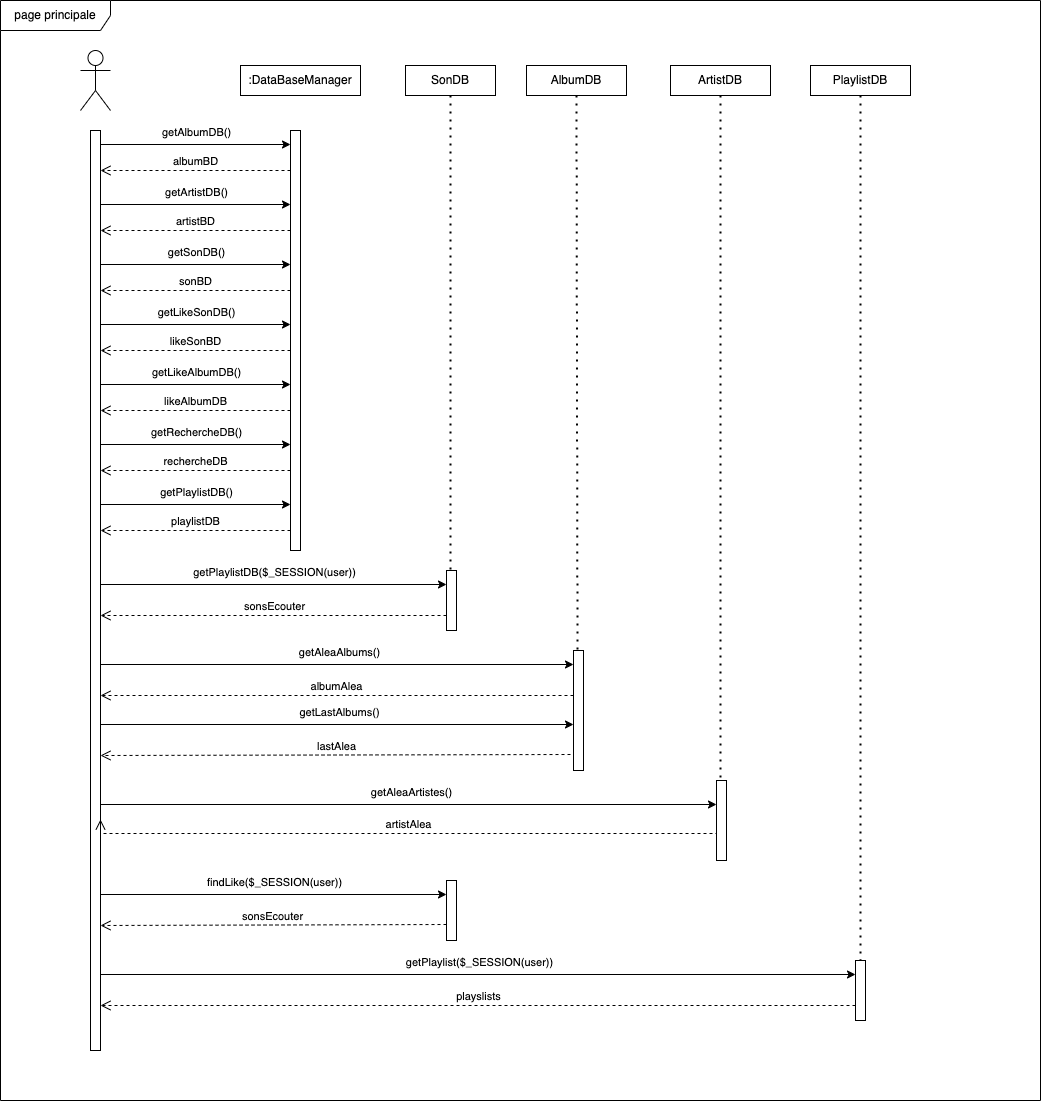

The diagram above was exported from draw.io. Its source (the exported page's mxGraphModel, read from the mxfile embedded in the PNG):
<mxGraphModel dx="2385" dy="1685" grid="1" gridSize="10" guides="1" tooltips="1" connect="1" arrows="1" fold="1" page="1" pageScale="1" pageWidth="1400" pageHeight="1200" math="0" shadow="0">
  <root>
    <mxCell id="0" />
    <mxCell id="1" parent="0" />
    <mxCell id="XHN_MgdqCfchWdNwpIZt-1" value="page principale" style="shape=umlFrame;whiteSpace=wrap;html=1;pointerEvents=0;width=110;height=30;" vertex="1" parent="1">
      <mxGeometry x="70" y="30" width="1040" height="1100" as="geometry" />
    </mxCell>
    <mxCell id="XHN_MgdqCfchWdNwpIZt-2" value="" style="html=1;points=[];perimeter=orthogonalPerimeter;outlineConnect=0;targetShapes=umlLifeline;portConstraint=eastwest;newEdgeStyle={&quot;edgeStyle&quot;:&quot;elbowEdgeStyle&quot;,&quot;elbow&quot;:&quot;vertical&quot;,&quot;curved&quot;:0,&quot;rounded&quot;:0};" vertex="1" parent="1">
      <mxGeometry x="160" y="160" width="10" height="920" as="geometry" />
    </mxCell>
    <mxCell id="XHN_MgdqCfchWdNwpIZt-4" value="" style="shape=umlActor;verticalLabelPosition=bottom;verticalAlign=top;html=1;outlineConnect=0;" vertex="1" parent="1">
      <mxGeometry x="150" y="80" width="30" height="60" as="geometry" />
    </mxCell>
    <mxCell id="XHN_MgdqCfchWdNwpIZt-7" value=":DataBaseManager" style="rounded=0;whiteSpace=wrap;html=1;" vertex="1" parent="1">
      <mxGeometry x="310" y="95" width="120" height="30" as="geometry" />
    </mxCell>
    <mxCell id="XHN_MgdqCfchWdNwpIZt-9" value="" style="html=1;points=[];perimeter=orthogonalPerimeter;outlineConnect=0;targetShapes=umlLifeline;portConstraint=eastwest;newEdgeStyle={&quot;edgeStyle&quot;:&quot;elbowEdgeStyle&quot;,&quot;elbow&quot;:&quot;vertical&quot;,&quot;curved&quot;:0,&quot;rounded&quot;:0};" vertex="1" parent="1">
      <mxGeometry x="360" y="160" width="10" height="420" as="geometry" />
    </mxCell>
    <mxCell id="XHN_MgdqCfchWdNwpIZt-11" value="artistBD" style="html=1;verticalAlign=bottom;endArrow=open;dashed=1;endSize=8;edgeStyle=elbowEdgeStyle;elbow=vertical;curved=0;rounded=0;" edge="1" parent="1">
      <mxGeometry relative="1" as="geometry">
        <mxPoint x="170" y="260" as="targetPoint" />
        <mxPoint x="360" y="260" as="sourcePoint" />
        <mxPoint as="offset" />
      </mxGeometry>
    </mxCell>
    <mxCell id="XHN_MgdqCfchWdNwpIZt-13" value="" style="endArrow=classic;html=1;rounded=0;" edge="1" parent="1">
      <mxGeometry width="50" height="50" relative="1" as="geometry">
        <mxPoint x="170" y="174" as="sourcePoint" />
        <mxPoint x="360" y="174" as="targetPoint" />
      </mxGeometry>
    </mxCell>
    <mxCell id="XHN_MgdqCfchWdNwpIZt-15" value="getAlbumDB()" style="edgeLabel;html=1;align=center;verticalAlign=middle;resizable=0;points=[];" vertex="1" connectable="0" parent="XHN_MgdqCfchWdNwpIZt-13">
      <mxGeometry x="0.0026" relative="1" as="geometry">
        <mxPoint y="-13" as="offset" />
      </mxGeometry>
    </mxCell>
    <mxCell id="XHN_MgdqCfchWdNwpIZt-16" value="" style="endArrow=classic;html=1;rounded=0;" edge="1" parent="1">
      <mxGeometry width="50" height="50" relative="1" as="geometry">
        <mxPoint x="170" y="234" as="sourcePoint" />
        <mxPoint x="360" y="234" as="targetPoint" />
      </mxGeometry>
    </mxCell>
    <mxCell id="XHN_MgdqCfchWdNwpIZt-17" value="getArtistDB()" style="edgeLabel;html=1;align=center;verticalAlign=middle;resizable=0;points=[];" vertex="1" connectable="0" parent="XHN_MgdqCfchWdNwpIZt-16">
      <mxGeometry x="0.0026" relative="1" as="geometry">
        <mxPoint y="-13" as="offset" />
      </mxGeometry>
    </mxCell>
    <mxCell id="XHN_MgdqCfchWdNwpIZt-18" value="albumBD" style="html=1;verticalAlign=bottom;endArrow=open;dashed=1;endSize=8;edgeStyle=elbowEdgeStyle;elbow=vertical;curved=0;rounded=0;" edge="1" parent="1">
      <mxGeometry relative="1" as="geometry">
        <mxPoint x="170" y="200" as="targetPoint" />
        <mxPoint x="360" y="200" as="sourcePoint" />
        <mxPoint as="offset" />
      </mxGeometry>
    </mxCell>
    <mxCell id="XHN_MgdqCfchWdNwpIZt-19" value="sonBD" style="html=1;verticalAlign=bottom;endArrow=open;dashed=1;endSize=8;edgeStyle=elbowEdgeStyle;elbow=vertical;curved=0;rounded=0;" edge="1" parent="1">
      <mxGeometry relative="1" as="geometry">
        <mxPoint x="170" y="320" as="targetPoint" />
        <mxPoint x="360" y="320" as="sourcePoint" />
        <mxPoint as="offset" />
      </mxGeometry>
    </mxCell>
    <mxCell id="XHN_MgdqCfchWdNwpIZt-20" value="" style="endArrow=classic;html=1;rounded=0;" edge="1" parent="1">
      <mxGeometry width="50" height="50" relative="1" as="geometry">
        <mxPoint x="170" y="294" as="sourcePoint" />
        <mxPoint x="360" y="294" as="targetPoint" />
      </mxGeometry>
    </mxCell>
    <mxCell id="XHN_MgdqCfchWdNwpIZt-21" value="getSonDB()" style="edgeLabel;html=1;align=center;verticalAlign=middle;resizable=0;points=[];" vertex="1" connectable="0" parent="XHN_MgdqCfchWdNwpIZt-20">
      <mxGeometry x="0.0026" relative="1" as="geometry">
        <mxPoint y="-13" as="offset" />
      </mxGeometry>
    </mxCell>
    <mxCell id="XHN_MgdqCfchWdNwpIZt-22" value="likeSonBD" style="html=1;verticalAlign=bottom;endArrow=open;dashed=1;endSize=8;edgeStyle=elbowEdgeStyle;elbow=vertical;curved=0;rounded=0;" edge="1" parent="1">
      <mxGeometry relative="1" as="geometry">
        <mxPoint x="170" y="380" as="targetPoint" />
        <mxPoint x="360" y="380" as="sourcePoint" />
        <mxPoint as="offset" />
      </mxGeometry>
    </mxCell>
    <mxCell id="XHN_MgdqCfchWdNwpIZt-23" value="" style="endArrow=classic;html=1;rounded=0;" edge="1" parent="1">
      <mxGeometry width="50" height="50" relative="1" as="geometry">
        <mxPoint x="170" y="354" as="sourcePoint" />
        <mxPoint x="360" y="354" as="targetPoint" />
      </mxGeometry>
    </mxCell>
    <mxCell id="XHN_MgdqCfchWdNwpIZt-24" value="getLikeSonDB()" style="edgeLabel;html=1;align=center;verticalAlign=middle;resizable=0;points=[];" vertex="1" connectable="0" parent="XHN_MgdqCfchWdNwpIZt-23">
      <mxGeometry x="0.0026" relative="1" as="geometry">
        <mxPoint y="-13" as="offset" />
      </mxGeometry>
    </mxCell>
    <mxCell id="XHN_MgdqCfchWdNwpIZt-25" value="likeAlbumDB" style="html=1;verticalAlign=bottom;endArrow=open;dashed=1;endSize=8;edgeStyle=elbowEdgeStyle;elbow=vertical;curved=0;rounded=0;" edge="1" parent="1">
      <mxGeometry relative="1" as="geometry">
        <mxPoint x="170" y="440" as="targetPoint" />
        <mxPoint x="360" y="440" as="sourcePoint" />
        <mxPoint as="offset" />
      </mxGeometry>
    </mxCell>
    <mxCell id="XHN_MgdqCfchWdNwpIZt-26" value="" style="endArrow=classic;html=1;rounded=0;" edge="1" parent="1">
      <mxGeometry width="50" height="50" relative="1" as="geometry">
        <mxPoint x="170" y="414" as="sourcePoint" />
        <mxPoint x="360" y="414" as="targetPoint" />
      </mxGeometry>
    </mxCell>
    <mxCell id="XHN_MgdqCfchWdNwpIZt-27" value="getLikeAlbumDB()" style="edgeLabel;html=1;align=center;verticalAlign=middle;resizable=0;points=[];" vertex="1" connectable="0" parent="XHN_MgdqCfchWdNwpIZt-26">
      <mxGeometry x="0.0026" relative="1" as="geometry">
        <mxPoint y="-13" as="offset" />
      </mxGeometry>
    </mxCell>
    <mxCell id="XHN_MgdqCfchWdNwpIZt-28" value="rechercheDB" style="html=1;verticalAlign=bottom;endArrow=open;dashed=1;endSize=8;edgeStyle=elbowEdgeStyle;elbow=vertical;curved=0;rounded=0;" edge="1" parent="1">
      <mxGeometry relative="1" as="geometry">
        <mxPoint x="170" y="500" as="targetPoint" />
        <mxPoint x="360" y="500" as="sourcePoint" />
        <mxPoint as="offset" />
      </mxGeometry>
    </mxCell>
    <mxCell id="XHN_MgdqCfchWdNwpIZt-29" value="" style="endArrow=classic;html=1;rounded=0;" edge="1" parent="1">
      <mxGeometry width="50" height="50" relative="1" as="geometry">
        <mxPoint x="170" y="474" as="sourcePoint" />
        <mxPoint x="360" y="474" as="targetPoint" />
      </mxGeometry>
    </mxCell>
    <mxCell id="XHN_MgdqCfchWdNwpIZt-30" value="getRechercheDB()" style="edgeLabel;html=1;align=center;verticalAlign=middle;resizable=0;points=[];" vertex="1" connectable="0" parent="XHN_MgdqCfchWdNwpIZt-29">
      <mxGeometry x="0.0026" relative="1" as="geometry">
        <mxPoint y="-13" as="offset" />
      </mxGeometry>
    </mxCell>
    <mxCell id="XHN_MgdqCfchWdNwpIZt-32" value="playlistDB" style="html=1;verticalAlign=bottom;endArrow=open;dashed=1;endSize=8;edgeStyle=elbowEdgeStyle;elbow=vertical;curved=0;rounded=0;" edge="1" parent="1">
      <mxGeometry relative="1" as="geometry">
        <mxPoint x="170" y="560" as="targetPoint" />
        <mxPoint x="360" y="560" as="sourcePoint" />
        <mxPoint as="offset" />
      </mxGeometry>
    </mxCell>
    <mxCell id="XHN_MgdqCfchWdNwpIZt-33" value="" style="endArrow=classic;html=1;rounded=0;" edge="1" parent="1">
      <mxGeometry width="50" height="50" relative="1" as="geometry">
        <mxPoint x="170" y="534" as="sourcePoint" />
        <mxPoint x="360" y="534" as="targetPoint" />
      </mxGeometry>
    </mxCell>
    <mxCell id="XHN_MgdqCfchWdNwpIZt-34" value="getPlaylistDB()" style="edgeLabel;html=1;align=center;verticalAlign=middle;resizable=0;points=[];" vertex="1" connectable="0" parent="XHN_MgdqCfchWdNwpIZt-33">
      <mxGeometry x="0.0026" relative="1" as="geometry">
        <mxPoint y="-13" as="offset" />
      </mxGeometry>
    </mxCell>
    <mxCell id="XHN_MgdqCfchWdNwpIZt-35" value="" style="html=1;points=[];perimeter=orthogonalPerimeter;outlineConnect=0;targetShapes=umlLifeline;portConstraint=eastwest;newEdgeStyle={&quot;edgeStyle&quot;:&quot;elbowEdgeStyle&quot;,&quot;elbow&quot;:&quot;vertical&quot;,&quot;curved&quot;:0,&quot;rounded&quot;:0};" vertex="1" parent="1">
      <mxGeometry x="516" y="600" width="10" height="60" as="geometry" />
    </mxCell>
    <mxCell id="XHN_MgdqCfchWdNwpIZt-36" value="SonDB" style="rounded=0;whiteSpace=wrap;html=1;" vertex="1" parent="1">
      <mxGeometry x="475" y="95" width="90" height="30" as="geometry" />
    </mxCell>
    <mxCell id="XHN_MgdqCfchWdNwpIZt-37" value="AlbumDB" style="rounded=0;whiteSpace=wrap;html=1;" vertex="1" parent="1">
      <mxGeometry x="596" y="95" width="100" height="30" as="geometry" />
    </mxCell>
    <mxCell id="XHN_MgdqCfchWdNwpIZt-38" value="ArtistDB" style="rounded=0;whiteSpace=wrap;html=1;" vertex="1" parent="1">
      <mxGeometry x="740" y="95" width="100" height="30" as="geometry" />
    </mxCell>
    <mxCell id="XHN_MgdqCfchWdNwpIZt-39" value="PlaylistDB" style="rounded=0;whiteSpace=wrap;html=1;" vertex="1" parent="1">
      <mxGeometry x="880" y="95" width="100" height="30" as="geometry" />
    </mxCell>
    <mxCell id="XHN_MgdqCfchWdNwpIZt-40" value="" style="endArrow=classic;html=1;rounded=0;" edge="1" parent="1" target="XHN_MgdqCfchWdNwpIZt-35">
      <mxGeometry width="50" height="50" relative="1" as="geometry">
        <mxPoint x="170" y="614" as="sourcePoint" />
        <mxPoint x="360" y="614" as="targetPoint" />
      </mxGeometry>
    </mxCell>
    <mxCell id="XHN_MgdqCfchWdNwpIZt-41" value="getPlaylistDB($_SESSION(user))" style="edgeLabel;html=1;align=center;verticalAlign=middle;resizable=0;points=[];" vertex="1" connectable="0" parent="XHN_MgdqCfchWdNwpIZt-40">
      <mxGeometry x="0.0026" relative="1" as="geometry">
        <mxPoint y="-13" as="offset" />
      </mxGeometry>
    </mxCell>
    <mxCell id="XHN_MgdqCfchWdNwpIZt-42" value="sonsEcouter" style="html=1;verticalAlign=bottom;endArrow=open;dashed=1;endSize=8;edgeStyle=elbowEdgeStyle;elbow=vertical;curved=0;rounded=0;" edge="1" parent="1" source="XHN_MgdqCfchWdNwpIZt-35">
      <mxGeometry relative="1" as="geometry">
        <mxPoint x="170" y="644" as="targetPoint" />
        <mxPoint x="360" y="644" as="sourcePoint" />
        <mxPoint as="offset" />
      </mxGeometry>
    </mxCell>
    <mxCell id="XHN_MgdqCfchWdNwpIZt-43" value="" style="html=1;points=[];perimeter=orthogonalPerimeter;outlineConnect=0;targetShapes=umlLifeline;portConstraint=eastwest;newEdgeStyle={&quot;edgeStyle&quot;:&quot;elbowEdgeStyle&quot;,&quot;elbow&quot;:&quot;vertical&quot;,&quot;curved&quot;:0,&quot;rounded&quot;:0};" vertex="1" parent="1">
      <mxGeometry x="643" y="680" width="10" height="120" as="geometry" />
    </mxCell>
    <mxCell id="XHN_MgdqCfchWdNwpIZt-44" value="" style="endArrow=classic;html=1;rounded=0;" edge="1" parent="1" target="XHN_MgdqCfchWdNwpIZt-43">
      <mxGeometry width="50" height="50" relative="1" as="geometry">
        <mxPoint x="170" y="694" as="sourcePoint" />
        <mxPoint x="520" y="694" as="targetPoint" />
      </mxGeometry>
    </mxCell>
    <mxCell id="XHN_MgdqCfchWdNwpIZt-45" value="getAleaAlbums()" style="edgeLabel;html=1;align=center;verticalAlign=middle;resizable=0;points=[];" vertex="1" connectable="0" parent="XHN_MgdqCfchWdNwpIZt-44">
      <mxGeometry x="0.0026" relative="1" as="geometry">
        <mxPoint y="-13" as="offset" />
      </mxGeometry>
    </mxCell>
    <mxCell id="XHN_MgdqCfchWdNwpIZt-46" value="albumAlea" style="html=1;verticalAlign=bottom;endArrow=open;dashed=1;endSize=8;edgeStyle=elbowEdgeStyle;elbow=vertical;curved=0;rounded=0;" edge="1" parent="1" source="XHN_MgdqCfchWdNwpIZt-43">
      <mxGeometry x="-0.0002" relative="1" as="geometry">
        <mxPoint x="170" y="724" as="targetPoint" />
        <mxPoint x="520" y="724" as="sourcePoint" />
        <mxPoint as="offset" />
      </mxGeometry>
    </mxCell>
    <mxCell id="XHN_MgdqCfchWdNwpIZt-47" value="" style="endArrow=classic;html=1;rounded=0;" edge="1" parent="1" target="XHN_MgdqCfchWdNwpIZt-43">
      <mxGeometry width="50" height="50" relative="1" as="geometry">
        <mxPoint x="170" y="754" as="sourcePoint" />
        <mxPoint x="640" y="754" as="targetPoint" />
      </mxGeometry>
    </mxCell>
    <mxCell id="XHN_MgdqCfchWdNwpIZt-48" value="getLastAlbums()" style="edgeLabel;html=1;align=center;verticalAlign=middle;resizable=0;points=[];" vertex="1" connectable="0" parent="XHN_MgdqCfchWdNwpIZt-47">
      <mxGeometry x="0.0026" relative="1" as="geometry">
        <mxPoint y="-13" as="offset" />
      </mxGeometry>
    </mxCell>
    <mxCell id="XHN_MgdqCfchWdNwpIZt-49" value="lastAlea" style="html=1;verticalAlign=bottom;endArrow=open;dashed=1;endSize=8;edgeStyle=elbowEdgeStyle;elbow=vertical;curved=0;rounded=0;" edge="1" parent="1">
      <mxGeometry x="-0.0002" relative="1" as="geometry">
        <mxPoint x="170" y="784" as="targetPoint" />
        <mxPoint x="640" y="784" as="sourcePoint" />
        <mxPoint as="offset" />
      </mxGeometry>
    </mxCell>
    <mxCell id="XHN_MgdqCfchWdNwpIZt-51" value="" style="endArrow=none;dashed=1;html=1;dashPattern=1 3;strokeWidth=2;rounded=0;exitX=0.5;exitY=1;exitDx=0;exitDy=0;" edge="1" parent="1" source="XHN_MgdqCfchWdNwpIZt-36" target="XHN_MgdqCfchWdNwpIZt-35">
      <mxGeometry width="50" height="50" relative="1" as="geometry">
        <mxPoint x="450" y="160" as="sourcePoint" />
        <mxPoint x="500" y="110" as="targetPoint" />
      </mxGeometry>
    </mxCell>
    <mxCell id="XHN_MgdqCfchWdNwpIZt-52" value="" style="endArrow=none;dashed=1;html=1;dashPattern=1 3;strokeWidth=2;rounded=0;exitX=0.5;exitY=1;exitDx=0;exitDy=0;" edge="1" parent="1" source="XHN_MgdqCfchWdNwpIZt-37">
      <mxGeometry width="50" height="50" relative="1" as="geometry">
        <mxPoint x="645" y="125" as="sourcePoint" />
        <mxPoint x="647" y="680" as="targetPoint" />
      </mxGeometry>
    </mxCell>
    <mxCell id="XHN_MgdqCfchWdNwpIZt-53" value="" style="html=1;points=[];perimeter=orthogonalPerimeter;outlineConnect=0;targetShapes=umlLifeline;portConstraint=eastwest;newEdgeStyle={&quot;edgeStyle&quot;:&quot;elbowEdgeStyle&quot;,&quot;elbow&quot;:&quot;vertical&quot;,&quot;curved&quot;:0,&quot;rounded&quot;:0};" vertex="1" parent="1">
      <mxGeometry x="786" y="810" width="10" height="80" as="geometry" />
    </mxCell>
    <mxCell id="XHN_MgdqCfchWdNwpIZt-54" value="" style="endArrow=none;dashed=1;html=1;dashPattern=1 3;strokeWidth=2;rounded=0;exitX=0.5;exitY=1;exitDx=0;exitDy=0;" edge="1" parent="1" source="XHN_MgdqCfchWdNwpIZt-38" target="XHN_MgdqCfchWdNwpIZt-53">
      <mxGeometry width="50" height="50" relative="1" as="geometry">
        <mxPoint x="796" y="125" as="sourcePoint" />
        <mxPoint x="797" y="680" as="targetPoint" />
      </mxGeometry>
    </mxCell>
    <mxCell id="XHN_MgdqCfchWdNwpIZt-55" value="artistAlea" style="html=1;verticalAlign=bottom;endArrow=open;dashed=1;endSize=8;edgeStyle=elbowEdgeStyle;elbow=vertical;curved=0;rounded=0;" edge="1" parent="1">
      <mxGeometry x="-0.0002" relative="1" as="geometry">
        <mxPoint x="170" y="849" as="targetPoint" />
        <mxPoint x="786" y="849" as="sourcePoint" />
        <mxPoint as="offset" />
        <Array as="points">
          <mxPoint x="790" y="863" />
        </Array>
      </mxGeometry>
    </mxCell>
    <mxCell id="XHN_MgdqCfchWdNwpIZt-56" value="" style="endArrow=classic;html=1;rounded=0;" edge="1" parent="1" target="XHN_MgdqCfchWdNwpIZt-53">
      <mxGeometry width="50" height="50" relative="1" as="geometry">
        <mxPoint x="170" y="834" as="sourcePoint" />
        <mxPoint x="643" y="834" as="targetPoint" />
      </mxGeometry>
    </mxCell>
    <mxCell id="XHN_MgdqCfchWdNwpIZt-57" value="getAleaArtistes()" style="edgeLabel;html=1;align=center;verticalAlign=middle;resizable=0;points=[];" vertex="1" connectable="0" parent="XHN_MgdqCfchWdNwpIZt-56">
      <mxGeometry x="0.0026" relative="1" as="geometry">
        <mxPoint y="-13" as="offset" />
      </mxGeometry>
    </mxCell>
    <mxCell id="XHN_MgdqCfchWdNwpIZt-58" value="" style="html=1;points=[];perimeter=orthogonalPerimeter;outlineConnect=0;targetShapes=umlLifeline;portConstraint=eastwest;newEdgeStyle={&quot;edgeStyle&quot;:&quot;elbowEdgeStyle&quot;,&quot;elbow&quot;:&quot;vertical&quot;,&quot;curved&quot;:0,&quot;rounded&quot;:0};" vertex="1" parent="1">
      <mxGeometry x="516" y="910" width="10" height="60" as="geometry" />
    </mxCell>
    <mxCell id="XHN_MgdqCfchWdNwpIZt-59" value="" style="endArrow=classic;html=1;rounded=0;" edge="1" parent="1">
      <mxGeometry width="50" height="50" relative="1" as="geometry">
        <mxPoint x="170" y="924" as="sourcePoint" />
        <mxPoint x="516" y="924" as="targetPoint" />
      </mxGeometry>
    </mxCell>
    <mxCell id="XHN_MgdqCfchWdNwpIZt-60" value="findLike($_SESSION(user))" style="edgeLabel;html=1;align=center;verticalAlign=middle;resizable=0;points=[];" vertex="1" connectable="0" parent="XHN_MgdqCfchWdNwpIZt-59">
      <mxGeometry x="0.0026" relative="1" as="geometry">
        <mxPoint y="-13" as="offset" />
      </mxGeometry>
    </mxCell>
    <mxCell id="XHN_MgdqCfchWdNwpIZt-61" value="sonsEcouter" style="html=1;verticalAlign=bottom;endArrow=open;dashed=1;endSize=8;edgeStyle=elbowEdgeStyle;elbow=vertical;curved=0;rounded=0;" edge="1" parent="1">
      <mxGeometry relative="1" as="geometry">
        <mxPoint x="170" y="954" as="targetPoint" />
        <mxPoint x="516" y="954" as="sourcePoint" />
        <mxPoint as="offset" />
      </mxGeometry>
    </mxCell>
    <mxCell id="XHN_MgdqCfchWdNwpIZt-62" value="" style="html=1;points=[];perimeter=orthogonalPerimeter;outlineConnect=0;targetShapes=umlLifeline;portConstraint=eastwest;newEdgeStyle={&quot;edgeStyle&quot;:&quot;elbowEdgeStyle&quot;,&quot;elbow&quot;:&quot;vertical&quot;,&quot;curved&quot;:0,&quot;rounded&quot;:0};" vertex="1" parent="1">
      <mxGeometry x="925" y="990" width="10" height="60" as="geometry" />
    </mxCell>
    <mxCell id="XHN_MgdqCfchWdNwpIZt-63" value="" style="endArrow=none;dashed=1;html=1;dashPattern=1 3;strokeWidth=2;rounded=0;exitX=0.5;exitY=1;exitDx=0;exitDy=0;" edge="1" parent="1" source="XHN_MgdqCfchWdNwpIZt-39" target="XHN_MgdqCfchWdNwpIZt-62">
      <mxGeometry width="50" height="50" relative="1" as="geometry">
        <mxPoint x="940" y="125" as="sourcePoint" />
        <mxPoint x="943" y="810" as="targetPoint" />
      </mxGeometry>
    </mxCell>
    <mxCell id="XHN_MgdqCfchWdNwpIZt-65" value="playslists" style="html=1;verticalAlign=bottom;endArrow=open;dashed=1;endSize=8;edgeStyle=elbowEdgeStyle;elbow=vertical;curved=0;rounded=0;" edge="1" parent="1" source="XHN_MgdqCfchWdNwpIZt-62">
      <mxGeometry x="-0.0004" relative="1" as="geometry">
        <mxPoint x="170" y="1034" as="targetPoint" />
        <mxPoint x="516" y="1034" as="sourcePoint" />
        <mxPoint as="offset" />
      </mxGeometry>
    </mxCell>
    <mxCell id="XHN_MgdqCfchWdNwpIZt-66" value="" style="endArrow=classic;html=1;rounded=0;" edge="1" parent="1" target="XHN_MgdqCfchWdNwpIZt-62">
      <mxGeometry width="50" height="50" relative="1" as="geometry">
        <mxPoint x="170" y="1004" as="sourcePoint" />
        <mxPoint x="516" y="1004" as="targetPoint" />
      </mxGeometry>
    </mxCell>
    <mxCell id="XHN_MgdqCfchWdNwpIZt-67" value="getPlaylist($_SESSION(user))" style="edgeLabel;html=1;align=center;verticalAlign=middle;resizable=0;points=[];" vertex="1" connectable="0" parent="XHN_MgdqCfchWdNwpIZt-66">
      <mxGeometry x="0.0026" relative="1" as="geometry">
        <mxPoint y="-13" as="offset" />
      </mxGeometry>
    </mxCell>
  </root>
</mxGraphModel>